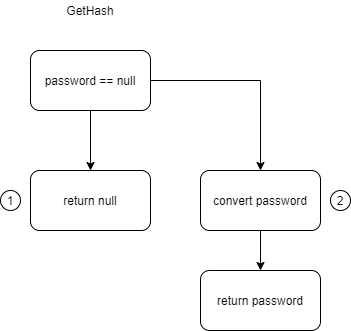

The diagram above was exported from draw.io. Its source (the exported page's mxGraphModel, read from the mxfile embedded in the PNG):
<mxGraphModel dx="1038" dy="575" grid="1" gridSize="10" guides="1" tooltips="1" connect="1" arrows="1" fold="1" page="1" pageScale="1" pageWidth="827" pageHeight="1169" math="0" shadow="0">
  <root>
    <mxCell id="0" />
    <mxCell id="1" parent="0" />
    <mxCell id="JwSYwxNbhkUVd-Bwu7fU-1" value="GetHash" style="text;html=1;strokeColor=none;fillColor=none;align=center;verticalAlign=middle;whiteSpace=wrap;rounded=0;" vertex="1" parent="1">
      <mxGeometry x="390" y="50" width="40" height="20" as="geometry" />
    </mxCell>
    <mxCell id="JwSYwxNbhkUVd-Bwu7fU-2" value="" style="rounded=1;whiteSpace=wrap;html=1;" vertex="1" parent="1">
      <mxGeometry x="350" y="100" width="120" height="60" as="geometry" />
    </mxCell>
    <mxCell id="JwSYwxNbhkUVd-Bwu7fU-4" style="edgeStyle=orthogonalEdgeStyle;rounded=0;orthogonalLoop=1;jettySize=auto;html=1;" edge="1" parent="1" source="JwSYwxNbhkUVd-Bwu7fU-3">
      <mxGeometry relative="1" as="geometry">
        <mxPoint x="410" y="220" as="targetPoint" />
      </mxGeometry>
    </mxCell>
    <mxCell id="JwSYwxNbhkUVd-Bwu7fU-9" style="edgeStyle=orthogonalEdgeStyle;rounded=0;orthogonalLoop=1;jettySize=auto;html=1;" edge="1" parent="1" source="JwSYwxNbhkUVd-Bwu7fU-3" target="JwSYwxNbhkUVd-Bwu7fU-8">
      <mxGeometry relative="1" as="geometry" />
    </mxCell>
    <mxCell id="JwSYwxNbhkUVd-Bwu7fU-3" value="password == null" style="text;html=1;strokeColor=none;fillColor=none;align=center;verticalAlign=middle;whiteSpace=wrap;rounded=0;" vertex="1" parent="1">
      <mxGeometry x="350" y="100" width="120" height="60" as="geometry" />
    </mxCell>
    <mxCell id="JwSYwxNbhkUVd-Bwu7fU-5" value="" style="rounded=1;whiteSpace=wrap;html=1;" vertex="1" parent="1">
      <mxGeometry x="350" y="220" width="120" height="60" as="geometry" />
    </mxCell>
    <mxCell id="JwSYwxNbhkUVd-Bwu7fU-6" value="return null" style="text;html=1;strokeColor=none;fillColor=none;align=center;verticalAlign=middle;whiteSpace=wrap;rounded=0;" vertex="1" parent="1">
      <mxGeometry x="350" y="220" width="120" height="60" as="geometry" />
    </mxCell>
    <mxCell id="JwSYwxNbhkUVd-Bwu7fU-7" value="" style="rounded=1;whiteSpace=wrap;html=1;" vertex="1" parent="1">
      <mxGeometry x="520" y="220" width="120" height="60" as="geometry" />
    </mxCell>
    <mxCell id="JwSYwxNbhkUVd-Bwu7fU-12" style="edgeStyle=orthogonalEdgeStyle;rounded=0;orthogonalLoop=1;jettySize=auto;html=1;entryX=0.5;entryY=0;entryDx=0;entryDy=0;" edge="1" parent="1" source="JwSYwxNbhkUVd-Bwu7fU-8" target="JwSYwxNbhkUVd-Bwu7fU-11">
      <mxGeometry relative="1" as="geometry" />
    </mxCell>
    <mxCell id="JwSYwxNbhkUVd-Bwu7fU-8" value="convert password" style="text;html=1;strokeColor=none;fillColor=none;align=center;verticalAlign=middle;whiteSpace=wrap;rounded=0;" vertex="1" parent="1">
      <mxGeometry x="520" y="220" width="120" height="60" as="geometry" />
    </mxCell>
    <mxCell id="JwSYwxNbhkUVd-Bwu7fU-10" value="" style="rounded=1;whiteSpace=wrap;html=1;" vertex="1" parent="1">
      <mxGeometry x="520" y="320" width="120" height="60" as="geometry" />
    </mxCell>
    <mxCell id="JwSYwxNbhkUVd-Bwu7fU-11" value="return password" style="text;html=1;strokeColor=none;fillColor=none;align=center;verticalAlign=middle;whiteSpace=wrap;rounded=0;" vertex="1" parent="1">
      <mxGeometry x="520" y="320" width="120" height="60" as="geometry" />
    </mxCell>
    <mxCell id="JwSYwxNbhkUVd-Bwu7fU-13" value="" style="ellipse;whiteSpace=wrap;html=1;" vertex="1" parent="1">
      <mxGeometry x="320" y="240" width="20" height="20" as="geometry" />
    </mxCell>
    <mxCell id="JwSYwxNbhkUVd-Bwu7fU-14" value="1" style="text;html=1;strokeColor=none;fillColor=none;align=center;verticalAlign=middle;whiteSpace=wrap;rounded=0;" vertex="1" parent="1">
      <mxGeometry x="320" y="240" width="20" height="20" as="geometry" />
    </mxCell>
    <mxCell id="JwSYwxNbhkUVd-Bwu7fU-15" value="" style="ellipse;whiteSpace=wrap;html=1;" vertex="1" parent="1">
      <mxGeometry x="650" y="240" width="20" height="20" as="geometry" />
    </mxCell>
    <mxCell id="JwSYwxNbhkUVd-Bwu7fU-16" value="2&lt;br&gt;" style="text;html=1;strokeColor=none;fillColor=none;align=center;verticalAlign=middle;whiteSpace=wrap;rounded=0;" vertex="1" parent="1">
      <mxGeometry x="650" y="240" width="20" height="20" as="geometry" />
    </mxCell>
  </root>
</mxGraphModel>